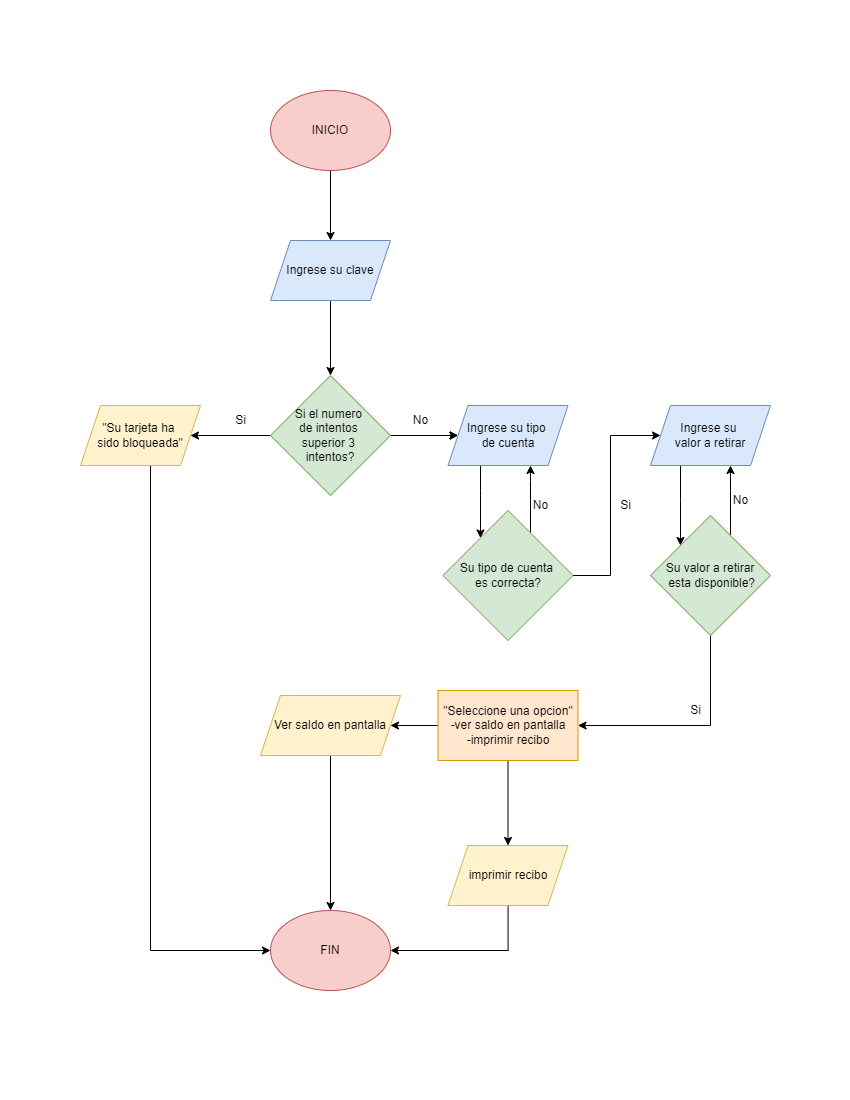

The diagram above was exported from draw.io. Its source (the exported page's mxGraphModel, read from the mxfile embedded in the PNG):
<mxGraphModel dx="1240" dy="631" grid="1" gridSize="10" guides="1" tooltips="1" connect="1" arrows="1" fold="1" page="1" pageScale="1" pageWidth="850" pageHeight="1100" math="0" shadow="0">
  <root>
    <mxCell id="0" />
    <mxCell id="1" parent="0" />
    <mxCell id="nbpo73AZM1TNwcHQlKDv-10" value="" style="edgeStyle=orthogonalEdgeStyle;rounded=0;orthogonalLoop=1;jettySize=auto;html=1;" parent="1" source="nbpo73AZM1TNwcHQlKDv-1" target="nbpo73AZM1TNwcHQlKDv-9" edge="1">
      <mxGeometry relative="1" as="geometry" />
    </mxCell>
    <mxCell id="nbpo73AZM1TNwcHQlKDv-1" value="INICIO" style="ellipse;whiteSpace=wrap;html=1;fillColor=#f8cecc;strokeColor=#b85450;" parent="1" vertex="1">
      <mxGeometry x="270" y="90" width="120" height="80" as="geometry" />
    </mxCell>
    <mxCell id="nbpo73AZM1TNwcHQlKDv-2" value="FIN" style="ellipse;whiteSpace=wrap;html=1;fillColor=#f8cecc;strokeColor=#b85450;" parent="1" vertex="1">
      <mxGeometry x="270" y="910" width="120" height="80" as="geometry" />
    </mxCell>
    <mxCell id="nbpo73AZM1TNwcHQlKDv-14" value="" style="edgeStyle=orthogonalEdgeStyle;rounded=0;orthogonalLoop=1;jettySize=auto;html=1;" parent="1" source="nbpo73AZM1TNwcHQlKDv-9" target="nbpo73AZM1TNwcHQlKDv-13" edge="1">
      <mxGeometry relative="1" as="geometry" />
    </mxCell>
    <mxCell id="nbpo73AZM1TNwcHQlKDv-9" value="Ingrese su clave" style="shape=parallelogram;perimeter=parallelogramPerimeter;whiteSpace=wrap;html=1;fixedSize=1;fillColor=#dae8fc;strokeColor=#6c8ebf;" parent="1" vertex="1">
      <mxGeometry x="270" y="240" width="120" height="60" as="geometry" />
    </mxCell>
    <mxCell id="nbpo73AZM1TNwcHQlKDv-19" value="" style="edgeStyle=orthogonalEdgeStyle;rounded=0;orthogonalLoop=1;jettySize=auto;html=1;" parent="1" source="nbpo73AZM1TNwcHQlKDv-13" target="nbpo73AZM1TNwcHQlKDv-18" edge="1">
      <mxGeometry relative="1" as="geometry" />
    </mxCell>
    <mxCell id="nbpo73AZM1TNwcHQlKDv-21" value="" style="edgeStyle=orthogonalEdgeStyle;rounded=0;orthogonalLoop=1;jettySize=auto;html=1;" parent="1" source="nbpo73AZM1TNwcHQlKDv-13" target="nbpo73AZM1TNwcHQlKDv-20" edge="1">
      <mxGeometry relative="1" as="geometry" />
    </mxCell>
    <mxCell id="nbpo73AZM1TNwcHQlKDv-36" value="" style="edgeStyle=orthogonalEdgeStyle;rounded=0;orthogonalLoop=1;jettySize=auto;html=1;" parent="1" source="nbpo73AZM1TNwcHQlKDv-13" target="nbpo73AZM1TNwcHQlKDv-20" edge="1">
      <mxGeometry relative="1" as="geometry" />
    </mxCell>
    <mxCell id="nbpo73AZM1TNwcHQlKDv-13" value="Si el numero &lt;br&gt;de intentos&amp;nbsp;&lt;br&gt;superior 3 &lt;br&gt;intentos?" style="rhombus;whiteSpace=wrap;html=1;fillColor=#d5e8d4;strokeColor=#82b366;" parent="1" vertex="1">
      <mxGeometry x="270" y="375" width="120" height="120" as="geometry" />
    </mxCell>
    <mxCell id="nbpo73AZM1TNwcHQlKDv-23" style="edgeStyle=orthogonalEdgeStyle;rounded=0;orthogonalLoop=1;jettySize=auto;html=1;" parent="1" source="nbpo73AZM1TNwcHQlKDv-18" target="nbpo73AZM1TNwcHQlKDv-2" edge="1">
      <mxGeometry relative="1" as="geometry">
        <Array as="points">
          <mxPoint x="150" y="950" />
        </Array>
      </mxGeometry>
    </mxCell>
    <mxCell id="nbpo73AZM1TNwcHQlKDv-18" value="&quot;Su tarjeta ha &lt;br&gt;sido bloqueada&quot;" style="shape=parallelogram;perimeter=parallelogramPerimeter;whiteSpace=wrap;html=1;fixedSize=1;fillColor=#fff2cc;strokeColor=#d6b656;" parent="1" vertex="1">
      <mxGeometry x="80" y="405" width="120" height="60" as="geometry" />
    </mxCell>
    <mxCell id="nbpo73AZM1TNwcHQlKDv-25" value="" style="edgeStyle=orthogonalEdgeStyle;rounded=0;orthogonalLoop=1;jettySize=auto;html=1;" parent="1" source="nbpo73AZM1TNwcHQlKDv-20" target="nbpo73AZM1TNwcHQlKDv-24" edge="1">
      <mxGeometry relative="1" as="geometry">
        <Array as="points">
          <mxPoint x="480" y="490" />
          <mxPoint x="480" y="490" />
        </Array>
      </mxGeometry>
    </mxCell>
    <mxCell id="nbpo73AZM1TNwcHQlKDv-20" value="Ingrese su tipo &lt;br&gt;de cuenta" style="shape=parallelogram;perimeter=parallelogramPerimeter;whiteSpace=wrap;html=1;fixedSize=1;fillColor=#dae8fc;strokeColor=#6c8ebf;" parent="1" vertex="1">
      <mxGeometry x="447.5" y="405" width="120" height="60" as="geometry" />
    </mxCell>
    <mxCell id="fiwJEXlj68RB4RwUBHKc-3" style="edgeStyle=orthogonalEdgeStyle;rounded=0;orthogonalLoop=1;jettySize=auto;html=1;" edge="1" parent="1" source="nbpo73AZM1TNwcHQlKDv-24" target="fiwJEXlj68RB4RwUBHKc-2">
      <mxGeometry relative="1" as="geometry">
        <Array as="points">
          <mxPoint x="610" y="575" />
          <mxPoint x="610" y="435" />
        </Array>
      </mxGeometry>
    </mxCell>
    <mxCell id="fiwJEXlj68RB4RwUBHKc-8" style="edgeStyle=orthogonalEdgeStyle;rounded=0;orthogonalLoop=1;jettySize=auto;html=1;" edge="1" parent="1" source="nbpo73AZM1TNwcHQlKDv-24" target="nbpo73AZM1TNwcHQlKDv-20">
      <mxGeometry relative="1" as="geometry">
        <Array as="points">
          <mxPoint x="530" y="480" />
          <mxPoint x="530" y="480" />
        </Array>
      </mxGeometry>
    </mxCell>
    <mxCell id="nbpo73AZM1TNwcHQlKDv-24" value="Su tipo de cuenta &lt;br&gt;es correcta?" style="rhombus;whiteSpace=wrap;html=1;fillColor=#d5e8d4;strokeColor=#82b366;direction=south;" parent="1" vertex="1">
      <mxGeometry x="442.5" y="510" width="130" height="130" as="geometry" />
    </mxCell>
    <mxCell id="nbpo73AZM1TNwcHQlKDv-45" value="" style="edgeStyle=orthogonalEdgeStyle;rounded=0;orthogonalLoop=1;jettySize=auto;html=1;" parent="1" source="nbpo73AZM1TNwcHQlKDv-28" target="nbpo73AZM1TNwcHQlKDv-44" edge="1">
      <mxGeometry relative="1" as="geometry" />
    </mxCell>
    <mxCell id="nbpo73AZM1TNwcHQlKDv-48" value="" style="edgeStyle=orthogonalEdgeStyle;rounded=0;orthogonalLoop=1;jettySize=auto;html=1;" parent="1" source="nbpo73AZM1TNwcHQlKDv-28" target="nbpo73AZM1TNwcHQlKDv-47" edge="1">
      <mxGeometry relative="1" as="geometry" />
    </mxCell>
    <mxCell id="nbpo73AZM1TNwcHQlKDv-28" value="&quot;Seleccione una opcion&quot;&lt;br&gt;-ver saldo en pantalla&lt;br&gt;-imprimir recibo" style="whiteSpace=wrap;html=1;fillColor=#ffe6cc;strokeColor=#d79b00;" parent="1" vertex="1">
      <mxGeometry x="437.5" y="690" width="140" height="70" as="geometry" />
    </mxCell>
    <mxCell id="nbpo73AZM1TNwcHQlKDv-37" value="No" style="text;html=1;align=center;verticalAlign=middle;resizable=0;points=[];autosize=1;strokeColor=none;fillColor=none;" parent="1" vertex="1">
      <mxGeometry x="400" y="405" width="40" height="30" as="geometry" />
    </mxCell>
    <mxCell id="nbpo73AZM1TNwcHQlKDv-38" value="Si" style="text;html=1;align=center;verticalAlign=middle;resizable=0;points=[];autosize=1;strokeColor=none;fillColor=none;" parent="1" vertex="1">
      <mxGeometry x="225" y="405" width="30" height="30" as="geometry" />
    </mxCell>
    <mxCell id="nbpo73AZM1TNwcHQlKDv-40" value="No" style="text;html=1;align=center;verticalAlign=middle;resizable=0;points=[];autosize=1;strokeColor=none;fillColor=none;" parent="1" vertex="1">
      <mxGeometry x="520" y="490" width="40" height="30" as="geometry" />
    </mxCell>
    <mxCell id="nbpo73AZM1TNwcHQlKDv-41" value="Si" style="text;html=1;align=center;verticalAlign=middle;resizable=0;points=[];autosize=1;strokeColor=none;fillColor=none;" parent="1" vertex="1">
      <mxGeometry x="610" y="490" width="30" height="30" as="geometry" />
    </mxCell>
    <mxCell id="nbpo73AZM1TNwcHQlKDv-46" style="edgeStyle=orthogonalEdgeStyle;rounded=0;orthogonalLoop=1;jettySize=auto;html=1;" parent="1" source="nbpo73AZM1TNwcHQlKDv-44" target="nbpo73AZM1TNwcHQlKDv-2" edge="1">
      <mxGeometry relative="1" as="geometry" />
    </mxCell>
    <mxCell id="nbpo73AZM1TNwcHQlKDv-44" value="Ver saldo en pantalla" style="shape=parallelogram;perimeter=parallelogramPerimeter;whiteSpace=wrap;html=1;fixedSize=1;fillColor=#fff2cc;strokeColor=#d6b656;" parent="1" vertex="1">
      <mxGeometry x="260" y="695" width="140" height="60" as="geometry" />
    </mxCell>
    <mxCell id="nbpo73AZM1TNwcHQlKDv-49" style="edgeStyle=orthogonalEdgeStyle;rounded=0;orthogonalLoop=1;jettySize=auto;html=1;entryX=1;entryY=0.5;entryDx=0;entryDy=0;" parent="1" source="nbpo73AZM1TNwcHQlKDv-47" target="nbpo73AZM1TNwcHQlKDv-2" edge="1">
      <mxGeometry relative="1" as="geometry">
        <Array as="points">
          <mxPoint x="507" y="950" />
        </Array>
      </mxGeometry>
    </mxCell>
    <mxCell id="nbpo73AZM1TNwcHQlKDv-47" value="imprimir recibo" style="shape=parallelogram;perimeter=parallelogramPerimeter;whiteSpace=wrap;html=1;fixedSize=1;fillColor=#fff2cc;strokeColor=#d6b656;" parent="1" vertex="1">
      <mxGeometry x="447.5" y="845" width="120" height="60" as="geometry" />
    </mxCell>
    <mxCell id="fiwJEXlj68RB4RwUBHKc-15" style="edgeStyle=orthogonalEdgeStyle;rounded=0;orthogonalLoop=1;jettySize=auto;html=1;" edge="1" parent="1" source="fiwJEXlj68RB4RwUBHKc-2" target="fiwJEXlj68RB4RwUBHKc-5">
      <mxGeometry relative="1" as="geometry">
        <Array as="points">
          <mxPoint x="680" y="500" />
          <mxPoint x="680" y="500" />
        </Array>
      </mxGeometry>
    </mxCell>
    <mxCell id="fiwJEXlj68RB4RwUBHKc-2" value="Ingrese su &lt;br&gt;valor a retirar" style="shape=parallelogram;perimeter=parallelogramPerimeter;whiteSpace=wrap;html=1;fixedSize=1;fillColor=#dae8fc;strokeColor=#6c8ebf;" vertex="1" parent="1">
      <mxGeometry x="650" y="405" width="120" height="60" as="geometry" />
    </mxCell>
    <mxCell id="fiwJEXlj68RB4RwUBHKc-7" style="edgeStyle=orthogonalEdgeStyle;rounded=0;orthogonalLoop=1;jettySize=auto;html=1;" edge="1" parent="1" source="fiwJEXlj68RB4RwUBHKc-5" target="nbpo73AZM1TNwcHQlKDv-28">
      <mxGeometry relative="1" as="geometry">
        <Array as="points">
          <mxPoint x="710" y="725" />
        </Array>
      </mxGeometry>
    </mxCell>
    <mxCell id="fiwJEXlj68RB4RwUBHKc-16" style="edgeStyle=orthogonalEdgeStyle;rounded=0;orthogonalLoop=1;jettySize=auto;html=1;" edge="1" parent="1" source="fiwJEXlj68RB4RwUBHKc-5" target="fiwJEXlj68RB4RwUBHKc-2">
      <mxGeometry relative="1" as="geometry">
        <Array as="points">
          <mxPoint x="730" y="490" />
          <mxPoint x="730" y="490" />
        </Array>
      </mxGeometry>
    </mxCell>
    <mxCell id="fiwJEXlj68RB4RwUBHKc-5" value="Su valor a retirar&lt;br&gt;&amp;nbsp;esta disponible?" style="rhombus;whiteSpace=wrap;html=1;fillColor=#d5e8d4;strokeColor=#82b366;direction=south;" vertex="1" parent="1">
      <mxGeometry x="650" y="515" width="120" height="120" as="geometry" />
    </mxCell>
    <mxCell id="fiwJEXlj68RB4RwUBHKc-11" value="Si" style="text;html=1;align=center;verticalAlign=middle;resizable=0;points=[];autosize=1;strokeColor=none;fillColor=none;" vertex="1" parent="1">
      <mxGeometry x="680" y="695" width="30" height="30" as="geometry" />
    </mxCell>
    <mxCell id="fiwJEXlj68RB4RwUBHKc-17" value="No" style="text;html=1;align=center;verticalAlign=middle;resizable=0;points=[];autosize=1;strokeColor=none;fillColor=none;" vertex="1" parent="1">
      <mxGeometry x="720" y="485" width="40" height="30" as="geometry" />
    </mxCell>
  </root>
</mxGraphModel>